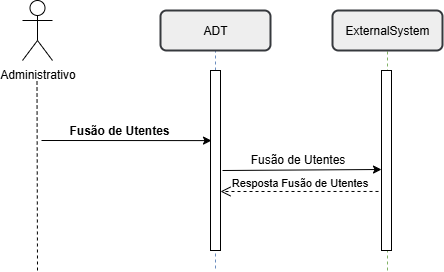

The diagram above was exported from draw.io. Its source (the exported page's mxGraphModel, read from the mxfile embedded in the PNG):
<mxGraphModel dx="1426" dy="777" grid="1" gridSize="10" guides="1" tooltips="1" connect="1" arrows="1" fold="1" page="1" pageScale="1" pageWidth="827" pageHeight="1169" math="0" shadow="0">
  <root>
    <mxCell id="0" />
    <mxCell id="1" parent="0" />
    <mxCell id="2" value="" style="endArrow=none;dashed=1;html=1;rounded=0;entryX=0.5;entryY=1;entryDx=0;entryDy=0;fillColor=#000000;strokeColor=#000000;" edge="1" parent="1">
      <mxGeometry width="50" height="50" relative="1" as="geometry">
        <mxPoint x="256" y="1270" as="sourcePoint" />
        <mxPoint x="255.5" y="1080" as="targetPoint" />
      </mxGeometry>
    </mxCell>
    <mxCell id="3" value="" style="endArrow=none;dashed=1;html=1;rounded=0;entryX=0.5;entryY=1;entryDx=0;entryDy=0;fillColor=#d5e8d4;strokeColor=#82b366;" edge="1" parent="1">
      <mxGeometry width="50" height="50" relative="1" as="geometry">
        <mxPoint x="606" y="1270" as="sourcePoint" />
        <mxPoint x="606" y="1050" as="targetPoint" />
      </mxGeometry>
    </mxCell>
    <mxCell id="4" value="" style="endArrow=none;dashed=1;html=1;rounded=0;entryX=0.5;entryY=1;entryDx=0;entryDy=0;fillColor=#dae8fc;strokeColor=#6c8ebf;" edge="1" target="6" parent="1">
      <mxGeometry width="50" height="50" relative="1" as="geometry">
        <mxPoint x="434" y="1268" as="sourcePoint" />
        <mxPoint x="500" y="1720" as="targetPoint" />
      </mxGeometry>
    </mxCell>
    <mxCell id="5" value="ExternalSystem" style="rounded=1;whiteSpace=wrap;html=1;fillColor=#eeeeee;strokeColor=#36393d;strokeWidth=2;" vertex="1" parent="1">
      <mxGeometry x="551" y="1010" width="110" height="40" as="geometry" />
    </mxCell>
    <mxCell id="6" value="ADT" style="rounded=1;whiteSpace=wrap;html=1;fillColor=#eeeeee;strokeColor=#36393d;strokeWidth=2;" vertex="1" parent="1">
      <mxGeometry x="379" y="1010" width="110" height="40" as="geometry" />
    </mxCell>
    <mxCell id="7" value="" style="rounded=0;whiteSpace=wrap;html=1;" vertex="1" parent="1">
      <mxGeometry x="429" y="1070" width="10" height="180" as="geometry" />
    </mxCell>
    <mxCell id="8" value="" style="rounded=0;whiteSpace=wrap;html=1;" vertex="1" parent="1">
      <mxGeometry x="600" y="1070" width="10" height="180" as="geometry" />
    </mxCell>
    <mxCell id="9" value="" style="endArrow=classic;html=1;rounded=0;entryX=0.1;entryY=0.07;entryDx=0;entryDy=0;entryPerimeter=0;" edge="1" parent="1">
      <mxGeometry width="50" height="50" relative="1" as="geometry">
        <mxPoint x="260" y="1140" as="sourcePoint" />
        <mxPoint x="430" y="1140.1" as="targetPoint" />
      </mxGeometry>
    </mxCell>
    <mxCell id="10" value="" style="endArrow=classic;html=1;rounded=0;entryX=1;entryY=1;entryDx=0;entryDy=0;" edge="1" target="12" parent="1">
      <mxGeometry width="50" height="50" relative="1" as="geometry">
        <mxPoint x="441" y="1170" as="sourcePoint" />
        <mxPoint x="593" y="1169" as="targetPoint" />
      </mxGeometry>
    </mxCell>
    <mxCell id="11" value="&lt;b&gt;Fusão de Utentes&lt;/b&gt;" style="text;html=1;align=center;verticalAlign=middle;whiteSpace=wrap;rounded=0;" vertex="1" parent="1">
      <mxGeometry x="228" y="1120" width="220" height="20" as="geometry" />
    </mxCell>
    <mxCell id="12" value="Fusão de Utentes" style="text;html=1;align=center;verticalAlign=middle;whiteSpace=wrap;rounded=0;" vertex="1" parent="1">
      <mxGeometry x="433" y="1149" width="167" height="20" as="geometry" />
    </mxCell>
    <mxCell id="13" value="Resposta Fusão de Utentes" style="html=1;verticalAlign=bottom;endArrow=open;dashed=1;endSize=8;curved=0;rounded=0;exitX=-0.3;exitY=0.672;exitDx=0;exitDy=0;exitPerimeter=0;" edge="1" source="8" parent="1">
      <mxGeometry relative="1" as="geometry">
        <mxPoint x="580" y="1191" as="sourcePoint" />
        <mxPoint x="439" y="1191" as="targetPoint" />
      </mxGeometry>
    </mxCell>
    <mxCell id="14" value="Administrativo" style="shape=umlActor;verticalLabelPosition=bottom;verticalAlign=top;html=1;outlineConnect=0;" vertex="1" parent="1">
      <mxGeometry x="241" y="1000" width="30" height="60" as="geometry" />
    </mxCell>
  </root>
</mxGraphModel>